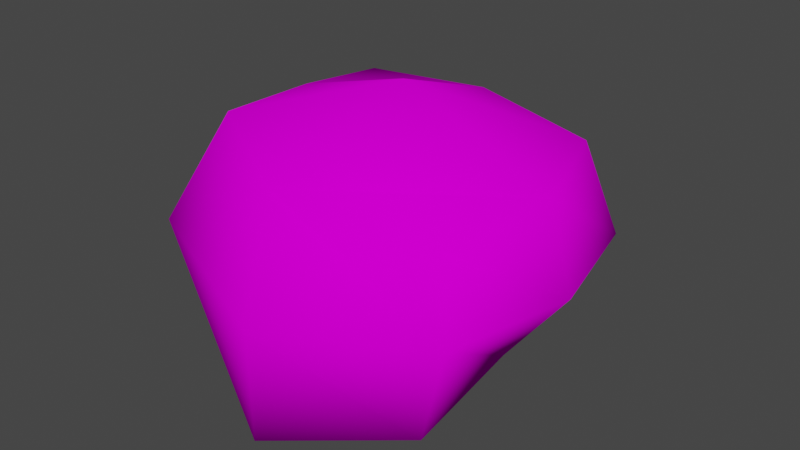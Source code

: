 # Source: rockA.blend  (saved by Blender 3.3.6; exported with 4.5.12 LTS)
import bpy
from mathutils import Matrix  # noqa: F401  (used for matrix-valued properties, if any)

bpy.ops.wm.read_factory_settings(use_empty=True)
scene = bpy.context.scene
scene.name = 'Scene'

# ---- collections
col_collection = bpy.data.collections.new('Collection'); scene.collection.children.link(col_collection)

# ---- images (referenced by path relative to the original .blend; pixels are not part of the script)
import os
ASSET_DIR = os.environ.get("B2B_ASSET_DIR", "")  # directory of the original .blend (textures are referenced by path, not embedded)
HERE = os.path.dirname(os.path.abspath(__file__))  # packed textures are extracted next to this script under _unpacked/

def load_image(name, relpath, width, height, colorspace="sRGB"):
    """Load a texture the original file referenced (path relative to the .blend, or extracted next to this script)."""
    p = next((c for c in (os.path.join(HERE, relpath), os.path.join(ASSET_DIR, relpath)) if relpath and os.path.exists(c)), "")
    if p:
        img = bpy.data.images.load(p, check_existing=True)
        img.name = name
    else:  # same state as the original file: an image datablock whose file is absent (Cycles renders it pink)
        img = bpy.data.images.new(name, width, height)
        img.source = "FILE"
        img.filepath = "//" + (relpath or name)
    img.colorspace_settings.name = colorspace
    return img
img_rocktexprocess_png_001 = load_image('rockTexProcess.png.001', 'textures/rockTexProcess.png', 1024, 1024, 'sRGB')

# ---- materials (node trees are filled in below, after node groups)
mat_material_001 = bpy.data.materials.new('Material.001')
mat_material_001.use_transparent_shadow = False

# ---- material node trees
mat_material_001.use_nodes = True; mat_material_001.node_tree.nodes.clear()
_N = mat_material_001.node_tree.nodes; _L = mat_material_001.node_tree.links
n0 = _N.new('ShaderNodeBsdfPrincipled'); n0.name = 'Principled BSDF'; n0.location = (10, 300)
n0.distribution = 'GGX'
n0.subsurface_method = 'RANDOM_WALK_SKIN'
n0.inputs[2].default_value = 1.0
n0.inputs[3].default_value = 1.45
n0.inputs[13].default_value = 0.0
n0.inputs[27].default_value = (0.0, 0.0, 0.0, 1.0)
n0.inputs[28].default_value = 1.0
n1 = _N.new('ShaderNodeOutputMaterial'); n1.name = 'Material Output'; n1.location = (300, 300)
n2 = _N.new('ShaderNodeTexImage'); n2.name = 'Image Texture'; n2.location = (-280, 280)
n2.image = img_rocktexprocess_png_001
n2.interpolation = 'Closest'
_L.new(n0.outputs[0], n1.inputs[0])
_L.new(n2.outputs[0], n0.inputs[0])
n1.is_active_output = True

# ---- world
world_world = bpy.data.worlds.new('World'); scene.world = world_world
world_world.use_nodes = True; world_world.node_tree.nodes.clear()
_N = world_world.node_tree.nodes; _L = world_world.node_tree.links
n0 = _N.new('ShaderNodeOutputWorld'); n0.name = 'World Output'; n0.location = (300, 300)
n1 = _N.new('ShaderNodeBackground'); n1.name = 'Background'; n1.location = (10, 300)
n1.inputs[0].default_value = (0.05088, 0.05088, 0.05088, 1.0)
_L.new(n1.outputs[0], n0.inputs[0])
n0.is_active_output = True
world_world.color = (0.05088, 0.05088, 0.05088)
world_world.use_sun_shadow = False
world_world.sun_shadow_jitter_overblur = 0.0

# ---- meshes
me_cube_001 = bpy.data.meshes.new('Cube.001')
me_cube_001.from_pydata([(-1.0, -1.0, -1.203), (-0.8997, -0.9197, 0.796), (-1.413, 1.0, -1.0), (-1.0, 0.8235, 0.6417), (1.0, -1.0, -1.208), (1.095, -0.9385, 0.3283), (0.8485, 1.0, -1.0), (1.15, 0.7324, 0.5832), (-1.424, -0.09906, -1.208), (-1.0, 0.00331, 0.7293), (1.0, 0.00331, -1.0), (1.398, -0.08041, 0.4815), (0.0, 1.802, -1.0), (0.163, 0.7937, 0.7491), (0.00132, -1.682, -1.304), (-0.2062, -1.208, 0.481), (0.0, 0.00331, 1.0), (0.0, 0.00331, -1.474), (-1.403, -1.172, -0.1532), (-1.314, 1.093, 0.01355), (1.303, 1.047, -0.2685), (1.303, -1.128, -0.2685), (1.565, -0.03691, -0.2685), (-1.672, -0.04705, 0.01355), (0.05541, -1.743, -0.3154), (-0.001091, 1.529, 0.01355)], [], [(23, 9, 3, 19), (25, 13, 7, 20), (22, 11, 5, 21), (24, 15, 1, 18), (17, 10, 4, 14), (16, 9, 1, 15), (13, 3, 9, 16), (12, 6, 10, 17), (20, 7, 11, 22), (18, 1, 9, 23), (2, 12, 17, 8), (7, 13, 16, 11), (11, 16, 15, 5), (8, 17, 14, 0), (21, 5, 15, 24), (19, 3, 13, 25), (2, 19, 25, 12), (4, 21, 24, 14), (0, 18, 23, 8), (6, 20, 22, 10), (14, 24, 18, 0), (10, 22, 21, 4), (12, 25, 20, 6), (8, 23, 19, 2)])
me_cube_001.polygons.foreach_set('use_smooth', [True] * 24)
_uv = me_cube_001.uv_layers.new(name='UVMap')
_uv.uv.foreach_set('vector', [0.4783, 0.5707, 0.4925, 0.7726, 0.7239, 0.7479, 0.7999, 0.5707, 0.5148, 0.5707, 0.5611, 0.7782, 0.8395, 0.7314, 0.8827, 0.4911, 0.4812, 0.4911, 0.4689, 0.7027, 0.2268, 0.6595, 0.1733, 0.4911, 0.5307, 0.4779, 0.4569, 0.7025, 0.2613, 0.7914, 0.1192, 0.5236, 0.5151, 0.4925, 0.7972, 0.4925, 0.7972, 0.2095, 0.5155, 0.01716, 0.5151, 0.4925, 0.233, 0.4925, 0.2613, 0.2321, 0.4569, 0.1508, 0.5611, 0.7154, 0.233, 0.7239, 0.233, 0.4925, 0.5151, 0.4925, 0.5151, 1.0, 0.7544, 0.7736, 0.7972, 0.4925, 0.5151, 0.4925, 0.787, 0.4911, 0.6982, 0.7314, 0.4689, 0.7027, 0.4812, 0.4911, 0.1609, 0.5236, 0.2321, 0.7914, 0.4925, 0.7726, 0.4783, 0.5707, 0.1166, 0.7736, 0.5151, 1.0, 0.5151, 0.4925, 0.1136, 0.4636, 0.8395, 0.6982, 0.5611, 0.7154, 0.5151, 0.4925, 0.9093, 0.4689, 0.9093, 0.4689, 0.5151, 0.4925, 0.4569, 0.1508, 0.824, 0.2268, 0.1136, 0.4636, 0.5151, 0.4925, 0.5155, 0.01716, 0.233, 0.2095, 0.8827, 0.4911, 0.824, 0.6595, 0.4569, 0.7025, 0.5307, 0.4779, 0.1446, 0.5707, 0.233, 0.7479, 0.5611, 0.7782, 0.5148, 0.5707, 0.1166, 0.2848, 0.1446, 0.5707, 0.5148, 0.5707, 0.5151, 0.2848, 0.7972, 0.2262, 0.8827, 0.4911, 0.5307, 0.4779, 0.5155, 0.199, 0.2095, 0.2277, 0.1609, 0.5236, 0.4783, 0.5707, 0.4636, 0.2261, 0.7736, 0.2848, 0.787, 0.4911, 0.4812, 0.4911, 0.4925, 0.2848, 0.5155, 0.199, 0.5307, 0.4779, 0.1192, 0.5236, 0.233, 0.2277, 0.4925, 0.2848, 0.4812, 0.4911, 0.1733, 0.4911, 0.2095, 0.2262, 0.5151, 0.2848, 0.5148, 0.5707, 0.8827, 0.4911, 0.7544, 0.2848, 0.4636, 0.2261, 0.4783, 0.5707, 0.7999, 0.5707, 0.7736, 0.2848])
me_cube_001.materials.append(mat_material_001)
me_cube_001.update()

# ---- objects
ob_cube_col = bpy.data.objects.new('Cube-col', me_cube_001)

# ---- transforms, parenting, visibility, modifiers, constraints
ob_cube_col.location = (0.0, 0.0, 0.0)

# ---- collection membership
col_collection.objects.link(ob_cube_col)

# ---- scene / render settings (as saved in the file)
scene.frame_start = 1; scene.frame_end = 250; scene.frame_set(1)
scene.render.engine = 'BLENDER_EEVEE_NEXT'
scene.cycles.sampling_pattern = 'TABULATED_SOBOL'
scene.cycles.use_light_tree = False
scene.view_settings.view_transform = 'Filmic'
bpy.context.view_layer.update()

# ---- added for rendering (the .blend has no active camera and no usable light): camera, sun
cam_auto = bpy.data.cameras.new('AutoCamera')
cam_auto.lens = 50.0
cam_auto.sensor_width = 36.0
cam_auto.clip_end = 1000.0
ob_auto_camera = bpy.data.objects.new('AutoCamera', cam_auto)
scene.collection.objects.link(ob_auto_camera)
ob_auto_camera.location = (4.94361, -5.96667, 3.76062)
ob_auto_camera.rotation_euler = (1.09748, -7.21219e-08, 0.694738)
scene.camera = ob_auto_camera
light_auto_sun = bpy.data.lights.new('AutoSun', 'SUN')
light_auto_sun.energy = 3.0
light_auto_sun.angle = 0.0523599
ob_auto_sun = bpy.data.objects.new('AutoSun', light_auto_sun)
scene.collection.objects.link(ob_auto_sun)
ob_auto_sun.rotation_euler = (0.872665, 0.174533, 0.523599)
bpy.context.view_layer.update()
